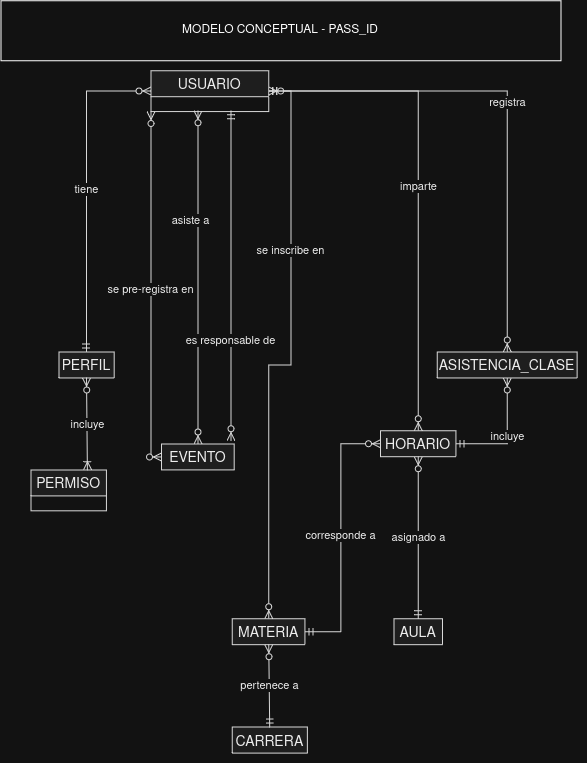

The diagram above was exported from draw.io. Its source (the exported page's mxGraphModel, read from the mxfile embedded in the PNG):
<mxGraphModel dx="866" dy="1041" grid="1" gridSize="10" guides="1" tooltips="1" connect="1" arrows="1" fold="1" page="1" pageScale="1" pageWidth="850" pageHeight="1100" math="0" shadow="0">
  <root>
    <mxCell id="0" />
    <mxCell id="1" parent="0" />
    <UserObject label="" plantUmlData="{&#10;  &quot;data&quot;: &quot;@startuml\nhide circle\nhide empty members\n\nentity \&quot;USUARIO\&quot;\nentity \&quot;PERFIL\&quot;\nentity \&quot;PERMISO\&quot;\nentity \&quot;EVENTO\&quot;\nentity \&quot;MATERIA\&quot;\nentity \&quot;CARRERA\&quot;\nentity \&quot;AULA\&quot;\nentity \&quot;HORARIO\&quot;\nentity \&quot;ASISTENCIA_CLASE\&quot;\n\nUSUARIO }o--|| PERFIL : tiene\nPERFIL }o--|{ PERMISO : incluye\nUSUARIO }o--o{ EVENTO : se pre-registra en\nUSUARIO }o--o{ EVENTO : asiste a\nUSUARIO ||--o{ EVENTO : es responsable de\nUSUARIO }o--o{ MATERIA : se inscribe en\nMATERIA }o--|| CARRERA : pertenece a\nUSUARIO ||--o{ HORARIO : imparte\nHORARIO }o--|| MATERIA : corresponde a\nHORARIO }o--|| AULA : asignado a\nUSUARIO ||--o{ ASISTENCIA_CLASE : registra\nASISTENCIA_CLASE }o--|| HORARIO : incluye\n@enduml\n&quot;,&#10;  &quot;config&quot;: null&#10;}" id="t3aToX3d_aka-nZQvdlI-158">
      <mxCell connectable="0" parent="1" style="group;transparentBounds=1;editIcon=1;lockedGroup=0;groupPadding=10;" vertex="1">
        <mxGeometry as="geometry" />
      </mxCell>
    </UserObject>
    <UserObject label="USUARIO" plantUmlId="cls_2" plantUmlBaseStyle="swimlane;collapsible=0;fontStyle=0;align=center;fontSize=14;fontColor=#000000;startSize=26;spacingLeft=0;fillColor=#F1F1F1;strokeColor=#181818;childLayout=stackLayout;horizontal=1;horizontalStack=0;resizeParent=1;resizeParentMax=0;resizeLast=0;marginBottom=0;stackSpacing=0;marginTop=5.5;" plantUmlBaseValue="USUARIO" id="t3aToX3d_aka-nZQvdlI-159">
      <mxCell parent="t3aToX3d_aka-nZQvdlI-158" style="swimlane;collapsible=0;fontStyle=0;align=center;fontSize=14;fontColor=#000000;startSize=26;spacingLeft=0;fillColor=#F1F1F1;strokeColor=#181818;childLayout=stackLayout;horizontal=1;horizontalStack=0;resizeParent=1;resizeParentMax=0;resizeLast=0;marginBottom=0;stackSpacing=0;marginTop=5.5;" vertex="1">
        <mxGeometry height="40.8" width="117.76" x="310" y="110" as="geometry" />
      </mxCell>
    </UserObject>
    <UserObject label="PERFIL" plantUmlId="cls_3" plantUmlBaseStyle="swimlane;collapsible=0;fontStyle=0;align=center;fontSize=14;fontColor=#000000;startSize=26;spacingLeft=0;fillColor=#F1F1F1;strokeColor=#181818;childLayout=stackLayout;horizontal=1;horizontalStack=0;resizeParent=1;resizeParentMax=0;resizeLast=0;marginBottom=0;stackSpacing=0;marginTop=5.5;" plantUmlBaseValue="PERFIL" id="t3aToX3d_aka-nZQvdlI-160">
      <mxCell parent="t3aToX3d_aka-nZQvdlI-158" style="swimlane;collapsible=0;fontStyle=0;align=center;fontSize=14;fontColor=#000000;startSize=26;spacingLeft=0;fillColor=#F1F1F1;strokeColor=#181818;childLayout=stackLayout;horizontal=1;horizontalStack=0;resizeParent=1;resizeParentMax=0;resizeLast=0;marginBottom=0;stackSpacing=0;marginTop=5.5;" vertex="1">
        <mxGeometry height="26" width="55.18" x="218" y="391.26" as="geometry" />
      </mxCell>
    </UserObject>
    <UserObject label="PERMISO" plantUmlId="cls_4" plantUmlBaseStyle="swimlane;collapsible=0;fontStyle=0;align=center;fontSize=14;fontColor=#000000;startSize=26;spacingLeft=0;fillColor=#F1F1F1;strokeColor=#181818;childLayout=stackLayout;horizontal=1;horizontalStack=0;resizeParent=1;resizeParentMax=0;resizeLast=0;marginBottom=0;stackSpacing=0;marginTop=5.5;" plantUmlBaseValue="PERMISO" id="t3aToX3d_aka-nZQvdlI-161">
      <mxCell parent="t3aToX3d_aka-nZQvdlI-158" style="swimlane;collapsible=0;fontStyle=0;align=center;fontSize=14;fontColor=#000000;startSize=26;spacingLeft=0;fillColor=#F1F1F1;strokeColor=#181818;childLayout=stackLayout;horizontal=1;horizontalStack=0;resizeParent=1;resizeParentMax=0;resizeLast=0;marginBottom=0;stackSpacing=0;marginTop=5.5;" vertex="1">
        <mxGeometry height="40.8" width="75.44" x="190" y="509.2" as="geometry" />
      </mxCell>
    </UserObject>
    <UserObject label="EVENTO" plantUmlId="cls_5" plantUmlBaseStyle="swimlane;collapsible=0;fontStyle=0;align=center;fontSize=14;fontColor=#000000;startSize=26;spacingLeft=0;fillColor=#F1F1F1;strokeColor=#181818;childLayout=stackLayout;horizontal=1;horizontalStack=0;resizeParent=1;resizeParentMax=0;resizeLast=0;marginBottom=0;stackSpacing=0;marginTop=5.5;" plantUmlBaseValue="EVENTO" id="t3aToX3d_aka-nZQvdlI-162">
      <mxCell parent="t3aToX3d_aka-nZQvdlI-158" style="swimlane;collapsible=0;fontStyle=0;align=center;fontSize=14;fontColor=#000000;startSize=26;spacingLeft=0;fillColor=#F1F1F1;strokeColor=#181818;childLayout=stackLayout;horizontal=1;horizontalStack=0;resizeParent=1;resizeParentMax=0;resizeLast=0;marginBottom=0;stackSpacing=0;marginTop=5.5;" vertex="1">
        <mxGeometry height="26" width="72.7" x="320.67" y="483.2" as="geometry" />
      </mxCell>
    </UserObject>
    <UserObject label="MATERIA" plantUmlId="cls_6" plantUmlBaseStyle="swimlane;collapsible=0;fontStyle=0;align=center;fontSize=14;fontColor=#000000;startSize=26;spacingLeft=0;fillColor=#F1F1F1;strokeColor=#181818;childLayout=stackLayout;horizontal=1;horizontalStack=0;resizeParent=1;resizeParentMax=0;resizeLast=0;marginBottom=0;stackSpacing=0;marginTop=5.5;" plantUmlBaseValue="MATERIA" id="t3aToX3d_aka-nZQvdlI-163">
      <mxCell parent="t3aToX3d_aka-nZQvdlI-158" style="swimlane;collapsible=0;fontStyle=0;align=center;fontSize=14;fontColor=#000000;startSize=26;spacingLeft=0;fillColor=#F1F1F1;strokeColor=#181818;childLayout=stackLayout;horizontal=1;horizontalStack=0;resizeParent=1;resizeParentMax=0;resizeLast=0;marginBottom=0;stackSpacing=0;marginTop=5.5;" vertex="1">
        <mxGeometry height="26" width="72.7" x="391.40999999999997" y="657.97" as="geometry" />
      </mxCell>
    </UserObject>
    <UserObject label="CARRERA" plantUmlId="cls_7" plantUmlBaseStyle="swimlane;collapsible=0;fontStyle=0;align=center;fontSize=14;fontColor=#000000;startSize=26;spacingLeft=0;fillColor=#F1F1F1;strokeColor=#181818;childLayout=stackLayout;horizontal=1;horizontalStack=0;resizeParent=1;resizeParentMax=0;resizeLast=0;marginBottom=0;stackSpacing=0;marginTop=5.5;" plantUmlBaseValue="CARRERA" id="t3aToX3d_aka-nZQvdlI-164">
      <mxCell parent="t3aToX3d_aka-nZQvdlI-158" style="swimlane;collapsible=0;fontStyle=0;align=center;fontSize=14;fontColor=#000000;startSize=26;spacingLeft=0;fillColor=#F1F1F1;strokeColor=#181818;childLayout=stackLayout;horizontal=1;horizontalStack=0;resizeParent=1;resizeParentMax=0;resizeLast=0;marginBottom=0;stackSpacing=0;marginTop=5.5;" vertex="1">
        <mxGeometry height="26" width="75.15" x="391.40999999999997" y="766.4" as="geometry" />
      </mxCell>
    </UserObject>
    <UserObject label="AULA" plantUmlId="cls_8" plantUmlBaseStyle="swimlane;collapsible=0;fontStyle=0;align=center;fontSize=14;fontColor=#000000;startSize=26;spacingLeft=0;fillColor=#F1F1F1;strokeColor=#181818;childLayout=stackLayout;horizontal=1;horizontalStack=0;resizeParent=1;resizeParentMax=0;resizeLast=0;marginBottom=0;stackSpacing=0;marginTop=5.5;" plantUmlBaseValue="AULA" id="t3aToX3d_aka-nZQvdlI-165">
      <mxCell parent="t3aToX3d_aka-nZQvdlI-158" style="swimlane;collapsible=0;fontStyle=0;align=center;fontSize=14;fontColor=#000000;startSize=26;spacingLeft=0;fillColor=#F1F1F1;strokeColor=#181818;childLayout=stackLayout;horizontal=1;horizontalStack=0;resizeParent=1;resizeParentMax=0;resizeLast=0;marginBottom=0;stackSpacing=0;marginTop=5.5;" vertex="1">
        <mxGeometry height="26" width="48.48" x="553.03" y="657.97" as="geometry" />
      </mxCell>
    </UserObject>
    <UserObject label="HORARIO" plantUmlId="cls_9" plantUmlBaseStyle="swimlane;collapsible=0;fontStyle=0;align=center;fontSize=14;fontColor=#000000;startSize=26;spacingLeft=0;fillColor=#F1F1F1;strokeColor=#181818;childLayout=stackLayout;horizontal=1;horizontalStack=0;resizeParent=1;resizeParentMax=0;resizeLast=0;marginBottom=0;stackSpacing=0;marginTop=5.5;" plantUmlBaseValue="HORARIO" id="t3aToX3d_aka-nZQvdlI-166">
      <mxCell parent="t3aToX3d_aka-nZQvdlI-158" style="swimlane;collapsible=0;fontStyle=0;align=center;fontSize=14;fontColor=#000000;startSize=26;spacingLeft=0;fillColor=#F1F1F1;strokeColor=#181818;childLayout=stackLayout;horizontal=1;horizontalStack=0;resizeParent=1;resizeParentMax=0;resizeLast=0;marginBottom=0;stackSpacing=0;marginTop=5.5;" vertex="1">
        <mxGeometry height="26" width="75.44" x="539.55" y="469.99999999999994" as="geometry" />
      </mxCell>
    </UserObject>
    <UserObject label="ASISTENCIA_CLASE" plantUmlId="cls_10" plantUmlBaseStyle="swimlane;collapsible=0;fontStyle=0;align=center;fontSize=14;fontColor=#000000;startSize=26;spacingLeft=0;fillColor=#F1F1F1;strokeColor=#181818;childLayout=stackLayout;horizontal=1;horizontalStack=0;resizeParent=1;resizeParentMax=0;resizeLast=0;marginBottom=0;stackSpacing=0;marginTop=5.5;" plantUmlBaseValue="ASISTENCIA_CLASE" id="t3aToX3d_aka-nZQvdlI-167">
      <mxCell parent="t3aToX3d_aka-nZQvdlI-158" style="swimlane;collapsible=0;fontStyle=0;align=center;fontSize=14;fontColor=#000000;startSize=26;spacingLeft=0;fillColor=#F1F1F1;strokeColor=#181818;childLayout=stackLayout;horizontal=1;horizontalStack=0;resizeParent=1;resizeParentMax=0;resizeLast=0;marginBottom=0;stackSpacing=0;marginTop=5.5;" vertex="1">
        <mxGeometry height="26" width="139.87" x="596.29" y="391.26" as="geometry" />
      </mxCell>
    </UserObject>
    <UserObject label="tiene" plantUmlId="rel_11" plantUmlBaseStyle="endArrow=ERmandOne;html=1;strokeColor=#181818;fontColor=#000000;fontSize=11;startArrow=ERzeroToMany;curved=1;rounded=0;endSize=6;startSize=6;sourcePerimeterSpacing=0;targetPerimeterSpacing=0;" plantUmlBaseValue="tiene" id="t3aToX3d_aka-nZQvdlI-168">
      <mxCell edge="1" parent="t3aToX3d_aka-nZQvdlI-158" source="t3aToX3d_aka-nZQvdlI-159" style="endArrow=ERmandOne;html=1;strokeColor=#181818;fontColor=#000000;fontSize=11;startArrow=ERzeroToMany;rounded=0;endSize=6;startSize=6;sourcePerimeterSpacing=0;targetPerimeterSpacing=0;edgeStyle=orthogonalEdgeStyle;" target="t3aToX3d_aka-nZQvdlI-160">
        <mxGeometry relative="1" as="geometry">
          <mxPoint x="329.71" y="226" as="sourcePoint" />
          <mxPoint x="245.59" y="391.26" as="targetPoint" />
        </mxGeometry>
      </mxCell>
    </UserObject>
    <UserObject label="incluye" plantUmlId="rel_12" plantUmlBaseStyle="endArrow=ERoneToMany;html=1;strokeColor=#181818;fontColor=#000000;fontSize=11;startArrow=ERzeroToMany;curved=1;rounded=0;endSize=6;startSize=6;sourcePerimeterSpacing=0;targetPerimeterSpacing=0;" plantUmlBaseValue="incluye" id="t3aToX3d_aka-nZQvdlI-169">
      <mxCell edge="1" parent="t3aToX3d_aka-nZQvdlI-158" source="t3aToX3d_aka-nZQvdlI-160" style="endArrow=ERoneToMany;html=1;strokeColor=#181818;fontColor=#000000;fontSize=11;startArrow=ERzeroToMany;curved=1;rounded=0;endSize=6;startSize=6;sourcePerimeterSpacing=0;targetPerimeterSpacing=0;entryX=0.75;entryY=0;entryDx=0;entryDy=0;" target="t3aToX3d_aka-nZQvdlI-161">
        <mxGeometry relative="1" as="geometry">
          <mxPoint x="245.59" y="417.26" as="sourcePoint" />
          <mxPoint x="256.06" y="529.29" as="targetPoint" />
        </mxGeometry>
      </mxCell>
    </UserObject>
    <UserObject label="se pre-registra en" plantUmlId="rel_13" plantUmlBaseStyle="endArrow=ERzeroToMany;html=1;strokeColor=#181818;fontColor=#000000;fontSize=11;startArrow=ERzeroToMany;curved=1;rounded=0;endSize=6;startSize=6;sourcePerimeterSpacing=0;targetPerimeterSpacing=0;" plantUmlBaseValue="se pre-registra en" id="t3aToX3d_aka-nZQvdlI-170">
      <mxCell edge="1" parent="t3aToX3d_aka-nZQvdlI-158" source="t3aToX3d_aka-nZQvdlI-159" style="endArrow=ERzeroToMany;html=1;strokeColor=#181818;fontColor=#000000;fontSize=11;startArrow=ERzeroToMany;rounded=0;endSize=6;startSize=6;sourcePerimeterSpacing=0;targetPerimeterSpacing=0;edgeStyle=orthogonalEdgeStyle;" target="t3aToX3d_aka-nZQvdlI-162">
        <mxGeometry relative="1" as="geometry">
          <Array as="points">
            <mxPoint x="310.06" y="213.06" />
            <mxPoint x="310.06" y="496.24" />
          </Array>
          <mxPoint x="338.76" y="226" as="sourcePoint" />
          <mxPoint x="331.2" y="391.26" as="targetPoint" />
        </mxGeometry>
      </mxCell>
    </UserObject>
    <UserObject label="asiste a" plantUmlId="rel_14" plantUmlBaseStyle="endArrow=ERzeroToMany;html=1;strokeColor=#181818;fontColor=#000000;fontSize=11;startArrow=ERzeroToMany;curved=1;rounded=0;endSize=6;startSize=6;sourcePerimeterSpacing=0;targetPerimeterSpacing=0;" plantUmlBaseValue="asiste a" id="t3aToX3d_aka-nZQvdlI-171">
      <mxCell edge="1" parent="t3aToX3d_aka-nZQvdlI-158" style="endArrow=ERzeroToMany;html=1;strokeColor=#181818;fontColor=#000000;fontSize=11;startArrow=ERzeroToMany;curved=1;rounded=0;endSize=6;startSize=6;sourcePerimeterSpacing=0;targetPerimeterSpacing=0;" target="t3aToX3d_aka-nZQvdlI-162">
        <mxGeometry relative="1" x="-0.3397" y="-7" as="geometry">
          <mxPoint as="offset" />
          <mxPoint x="357.02" y="150" as="sourcePoint" />
          <mxPoint x="347.8" y="391.26" as="targetPoint" />
        </mxGeometry>
      </mxCell>
    </UserObject>
    <UserObject label="es responsable de" plantUmlId="rel_15" plantUmlBaseStyle="endArrow=ERzeroToMany;html=1;strokeColor=#181818;fontColor=#000000;fontSize=11;startArrow=ERmandOne;curved=1;rounded=0;endSize=6;startSize=6;sourcePerimeterSpacing=0;targetPerimeterSpacing=0;" plantUmlBaseValue="es responsable de" id="t3aToX3d_aka-nZQvdlI-172">
      <mxCell edge="1" parent="t3aToX3d_aka-nZQvdlI-158" style="endArrow=ERzeroToMany;html=1;strokeColor=#181818;fontColor=#000000;fontSize=11;startArrow=ERmandOne;curved=1;rounded=0;endSize=6;startSize=6;sourcePerimeterSpacing=0;targetPerimeterSpacing=0;">
        <mxGeometry relative="1" x="0.3939" as="geometry">
          <mxPoint as="offset" />
          <Array as="points">
            <mxPoint x="390" y="360" />
          </Array>
          <mxPoint x="390" y="150" as="sourcePoint" />
          <mxPoint x="390" y="480" as="targetPoint" />
        </mxGeometry>
      </mxCell>
    </UserObject>
    <UserObject label="se inscribe en" plantUmlId="rel_16" plantUmlBaseStyle="endArrow=ERzeroToMany;html=1;strokeColor=#181818;fontColor=#000000;fontSize=11;startArrow=ERzeroToMany;curved=1;rounded=0;endSize=6;startSize=6;sourcePerimeterSpacing=0;targetPerimeterSpacing=0;" plantUmlBaseValue="se inscribe en" id="t3aToX3d_aka-nZQvdlI-173">
      <mxCell edge="1" parent="t3aToX3d_aka-nZQvdlI-158" source="t3aToX3d_aka-nZQvdlI-159" style="endArrow=ERzeroToMany;html=1;strokeColor=#181818;fontColor=#000000;fontSize=11;startArrow=ERzeroToMany;rounded=0;endSize=6;startSize=6;sourcePerimeterSpacing=0;targetPerimeterSpacing=0;edgeStyle=orthogonalEdgeStyle;" target="t3aToX3d_aka-nZQvdlI-163">
        <mxGeometry relative="1" x="-0.3643" as="geometry">
          <mxPoint as="offset" />
          <Array as="points">
            <mxPoint x="450" y="130.4" />
            <mxPoint x="450" y="404.4" />
            <mxPoint x="427.75" y="404.4" />
          </Array>
          <mxPoint x="365.89" y="226" as="sourcePoint" />
          <mxPoint x="415.65" y="657.97" as="targetPoint" />
        </mxGeometry>
      </mxCell>
    </UserObject>
    <UserObject label="pertenece a" plantUmlId="rel_17" plantUmlBaseStyle="endArrow=ERmandOne;html=1;strokeColor=#181818;fontColor=#000000;fontSize=11;startArrow=ERzeroToMany;curved=1;rounded=0;endSize=6;startSize=6;sourcePerimeterSpacing=0;targetPerimeterSpacing=0;" plantUmlBaseValue="pertenece a" id="t3aToX3d_aka-nZQvdlI-174">
      <mxCell edge="1" parent="t3aToX3d_aka-nZQvdlI-158" source="t3aToX3d_aka-nZQvdlI-163" style="endArrow=ERmandOne;html=1;strokeColor=#181818;fontColor=#000000;fontSize=11;startArrow=ERzeroToMany;curved=1;rounded=0;endSize=6;startSize=6;sourcePerimeterSpacing=0;targetPerimeterSpacing=0;" target="t3aToX3d_aka-nZQvdlI-164">
        <mxGeometry relative="1" as="geometry">
          <mxPoint x="427.76" y="683.97" as="sourcePoint" />
          <mxPoint x="400.23" y="766.4" as="targetPoint" />
        </mxGeometry>
      </mxCell>
    </UserObject>
    <UserObject label="imparte" plantUmlId="rel_18" plantUmlBaseStyle="endArrow=ERzeroToMany;html=1;strokeColor=#181818;fontColor=#000000;fontSize=11;startArrow=ERmandOne;curved=1;rounded=0;endSize=6;startSize=6;sourcePerimeterSpacing=0;targetPerimeterSpacing=0;" plantUmlBaseValue="imparte" id="t3aToX3d_aka-nZQvdlI-175">
      <mxCell edge="1" parent="t3aToX3d_aka-nZQvdlI-158" source="t3aToX3d_aka-nZQvdlI-159" style="endArrow=ERzeroToMany;html=1;strokeColor=#181818;fontColor=#000000;fontSize=11;startArrow=ERmandOne;rounded=0;endSize=6;startSize=6;sourcePerimeterSpacing=0;targetPerimeterSpacing=0;edgeStyle=orthogonalEdgeStyle;" target="t3aToX3d_aka-nZQvdlI-166">
        <mxGeometry relative="1" as="geometry">
          <mxPoint x="374.94" y="226" as="sourcePoint" />
          <mxPoint x="554.21" y="529.29" as="targetPoint" />
        </mxGeometry>
      </mxCell>
    </UserObject>
    <UserObject label="corresponde a" plantUmlId="rel_19" plantUmlBaseStyle="endArrow=ERmandOne;html=1;strokeColor=#181818;fontColor=#000000;fontSize=11;startArrow=ERzeroToMany;curved=1;rounded=0;endSize=6;startSize=6;sourcePerimeterSpacing=0;targetPerimeterSpacing=0;" plantUmlBaseValue="corresponde a" id="t3aToX3d_aka-nZQvdlI-176">
      <mxCell edge="1" parent="t3aToX3d_aka-nZQvdlI-158" source="t3aToX3d_aka-nZQvdlI-166" style="endArrow=ERmandOne;html=1;strokeColor=#181818;fontColor=#000000;fontSize=11;startArrow=ERzeroToMany;rounded=0;endSize=6;startSize=6;sourcePerimeterSpacing=0;targetPerimeterSpacing=0;edgeStyle=orthogonalEdgeStyle;" target="t3aToX3d_aka-nZQvdlI-163">
        <mxGeometry relative="1" as="geometry">
          <Array as="points">
            <mxPoint x="500.06" y="483.06" />
            <mxPoint x="500.06" y="671.06" />
          </Array>
          <mxPoint x="554.21" y="555.29" as="sourcePoint" />
          <mxPoint x="439.88" y="657.97" as="targetPoint" />
        </mxGeometry>
      </mxCell>
    </UserObject>
    <UserObject label="asignado a" plantUmlId="rel_20" plantUmlBaseStyle="endArrow=ERmandOne;html=1;strokeColor=#181818;fontColor=#000000;fontSize=11;startArrow=ERzeroToMany;curved=1;rounded=0;endSize=6;startSize=6;sourcePerimeterSpacing=0;targetPerimeterSpacing=0;" plantUmlBaseValue="asignado a" id="t3aToX3d_aka-nZQvdlI-177">
      <mxCell edge="1" parent="t3aToX3d_aka-nZQvdlI-158" source="t3aToX3d_aka-nZQvdlI-166" style="endArrow=ERmandOne;html=1;strokeColor=#181818;fontColor=#000000;fontSize=11;startArrow=ERzeroToMany;curved=1;rounded=0;endSize=6;startSize=6;sourcePerimeterSpacing=0;targetPerimeterSpacing=0;" target="t3aToX3d_aka-nZQvdlI-165">
        <mxGeometry relative="1" as="geometry">
          <mxPoint x="579.36" y="555.29" as="sourcePoint" />
          <mxPoint x="590.75" y="657.97" as="targetPoint" />
        </mxGeometry>
      </mxCell>
    </UserObject>
    <UserObject label="registra" plantUmlId="rel_21" plantUmlBaseStyle="endArrow=ERzeroToMany;html=1;strokeColor=#181818;fontColor=#000000;fontSize=11;startArrow=ERmandOne;curved=1;rounded=0;endSize=6;startSize=6;sourcePerimeterSpacing=0;targetPerimeterSpacing=0;" plantUmlBaseValue="registra" id="t3aToX3d_aka-nZQvdlI-178">
      <mxCell edge="1" parent="t3aToX3d_aka-nZQvdlI-158" source="t3aToX3d_aka-nZQvdlI-159" style="endArrow=ERzeroToMany;html=1;strokeColor=#181818;fontColor=#000000;fontSize=11;startArrow=ERmandOne;rounded=0;endSize=6;startSize=6;sourcePerimeterSpacing=0;targetPerimeterSpacing=0;edgeStyle=orthogonalEdgeStyle;" target="t3aToX3d_aka-nZQvdlI-167">
        <mxGeometry relative="1" as="geometry">
          <mxPoint x="383.98" y="226" as="sourcePoint" />
          <mxPoint x="666.22" y="391.26" as="targetPoint" />
        </mxGeometry>
      </mxCell>
    </UserObject>
    <UserObject label="incluye" plantUmlId="rel_22" plantUmlBaseStyle="endArrow=ERmandOne;html=1;strokeColor=#181818;fontColor=#000000;fontSize=11;startArrow=ERzeroToMany;curved=1;rounded=0;endSize=6;startSize=6;sourcePerimeterSpacing=0;targetPerimeterSpacing=0;" plantUmlBaseValue="incluye" id="t3aToX3d_aka-nZQvdlI-179">
      <mxCell edge="1" parent="t3aToX3d_aka-nZQvdlI-158" source="t3aToX3d_aka-nZQvdlI-167" style="endArrow=ERmandOne;html=1;strokeColor=#181818;fontColor=#000000;fontSize=11;startArrow=ERzeroToMany;rounded=0;endSize=6;startSize=6;sourcePerimeterSpacing=0;targetPerimeterSpacing=0;edgeStyle=orthogonalEdgeStyle;" target="t3aToX3d_aka-nZQvdlI-166">
        <mxGeometry relative="1" as="geometry">
          <Array as="points">
            <mxPoint x="666.29" y="483.06" />
          </Array>
          <mxPoint x="666.22" y="417.26" as="sourcePoint" />
          <mxPoint x="579.36" y="529.29" as="targetPoint" />
        </mxGeometry>
      </mxCell>
    </UserObject>
    <mxCell id="t3aToX3d_aka-nZQvdlI-182" parent="1" style="rounded=0;whiteSpace=wrap;html=1;" value="MODELO CONCEPTUAL - PASS_ID" vertex="1">
      <mxGeometry height="60" width="560" x="160" y="40" as="geometry" />
    </mxCell>
  </root>
</mxGraphModel>